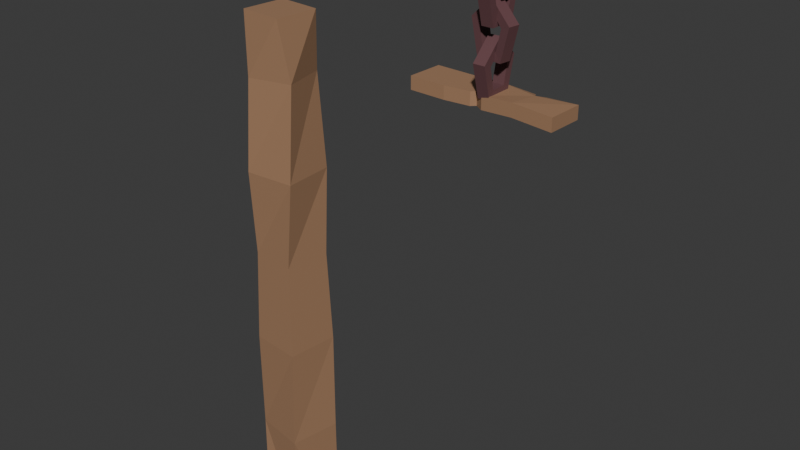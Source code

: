 # Source: zipline_pole.blend  (saved by Blender 4.5.87; exported with 4.5.12 LTS)
import bpy
from mathutils import Matrix  # noqa: F401  (used for matrix-valued properties, if any)

bpy.ops.wm.read_factory_settings(use_empty=True)
scene = bpy.context.scene
scene.name = 'Scene'

# ---- collections
col_collection = bpy.data.collections.new('Collection'); scene.collection.children.link(col_collection)
col_lanternplainstreet = bpy.data.collections.new('LanternPlainStreet'); col_collection.children.link(col_lanternplainstreet)
col_chainlink_001 = bpy.data.collections.new('ChainLink.001'); col_collection.children.link(col_chainlink_001)

# ---- materials (node trees are filled in below, after node groups)
mat_chain = bpy.data.materials.new('Chain')
mat_wood = bpy.data.materials.new('Wood')

# ---- material node trees
mat_chain.use_nodes = True; mat_chain.node_tree.nodes.clear()
_N = mat_chain.node_tree.nodes; _L = mat_chain.node_tree.links
n0 = _N.new('ShaderNodeBsdfPrincipled'); n0.name = 'Principled BSDF'; n0.location = (10, 300)
n0.inputs[0].default_value = (0.1435, 0.06469, 0.0711, 1.0)
n0.inputs[3].default_value = 1.45
n1 = _N.new('ShaderNodeOutputMaterial'); n1.name = 'Material Output'; n1.location = (300, 300)
_L.new(n0.outputs[0], n1.inputs[0])
n1.is_active_output = True
mat_wood.use_nodes = True; mat_wood.node_tree.nodes.clear()
_N = mat_wood.node_tree.nodes; _L = mat_wood.node_tree.links
n0 = _N.new('ShaderNodeBsdfPrincipled'); n0.name = 'Principled BSDF'; n0.location = (10, 300)
n0.inputs[0].default_value = (0.3771, 0.2149, 0.1222, 1.0)
n0.inputs[3].default_value = 1.45
n1 = _N.new('ShaderNodeOutputMaterial'); n1.name = 'Material Output'; n1.location = (300, 300)
_L.new(n0.outputs[0], n1.inputs[0])
n1.is_active_output = True

# ---- world
world_world = bpy.data.worlds.new('World'); scene.world = world_world
world_world.use_nodes = True; world_world.node_tree.nodes.clear()
_N = world_world.node_tree.nodes; _L = world_world.node_tree.links
n0 = _N.new('ShaderNodeOutputWorld'); n0.name = 'World Output'; n0.location = (300, 300)
n1 = _N.new('ShaderNodeBackground'); n1.name = 'Background'; n1.location = (10, 300)
n1.inputs[0].default_value = (0.05088, 0.05088, 0.05088, 1.0)
_L.new(n1.outputs[0], n0.inputs[0])
n0.is_active_output = True
world_world.color = (0.05088, 0.05088, 0.05088)
world_world.sun_shadow_jitter_overblur = 0.0

# ---- meshes
me_chainlinkmesh = bpy.data.meshes.new('ChainLinkMesh')
me_chainlinkmesh.from_pydata([(-0.1295, 0.2876, 9.776e-09), (-0.4013, -0.004356, 1.48e-09), (-0.1185, -0.2903, -8.861e-09), (0.328, -0.1751, -6.956e-09), (0.3213, 0.1821, 4.562e-09), (-0.08455, 0.1651, 0.003216), (-0.262, -0.0025, 0.003216), (-0.0774, -0.1666, 0.003216), (0.2142, -0.1005, 0.003216), (0.2098, 0.1045, 0.003216), (-0.4013, -0.004356, 0.1629), (-0.262, -0.0025, 0.1597), (-0.0774, -0.1666, 0.1597), (-0.1185, -0.2903, 0.1629), (0.3213, 0.1821, 0.1629), (0.2098, 0.1045, 0.1597), (-0.08455, 0.1651, 0.1597), (-0.1295, 0.2876, 0.1629), (0.2142, -0.1005, 0.1597), (0.328, -0.1751, 0.1629)], [], [(1, 2, 7, 6), (4, 0, 5, 9), (2, 3, 8, 7), (0, 1, 6, 5), (3, 4, 9, 8), (10, 11, 12, 13), (14, 15, 16, 17), (13, 12, 18, 19), (17, 16, 11, 10), (19, 18, 15, 14), (6, 7, 12, 11), (4, 3, 19, 14), (1, 0, 17, 10), (7, 8, 18, 12), (0, 4, 14, 17), (2, 1, 10, 13), (8, 9, 15, 18), (5, 6, 11, 16), (3, 2, 13, 19), (9, 5, 16, 15)])
_uv = me_chainlinkmesh.uv_layers.new(name='UVMap')
_uv.uv.foreach_set('vector', [0.0, 0.0, 0.0, 0.0, 0.0, 0.0, 0.0, 0.0, 0.0, 0.0, 0.0, 0.0, 0.0, 0.0, 0.0, 0.0, 0.0, 0.0, 0.0, 0.0, 0.0, 0.0, 0.0, 0.0, 0.0, 0.0, 0.0, 0.0, 0.0, 0.0, 0.0, 0.0, 0.0, 0.0, 0.0, 0.0, 0.0, 0.0, 0.0, 0.0, 0.0, 0.0, 0.0, 0.0, 0.0, 0.0, 0.0, 0.0, 0.0, 0.0, 0.0, 0.0, 0.0, 0.0, 0.0, 0.0, 0.0, 0.0, 0.0, 0.0, 0.0, 0.0, 0.0, 0.0, 0.0, 0.0, 0.0, 0.0, 0.0, 0.0, 0.0, 0.0, 0.0, 0.0, 0.0, 0.0, 0.0, 0.0, 0.0, 0.0, 0.0, 0.0, 0.0, 0.0, 0.0, 0.0, 0.0, 0.0, 0.0, 0.0, 0.0, 0.0, 0.0, 0.0, 0.0, 0.0, 0.0, 0.0, 0.0, 0.0, 0.0, 0.0, 0.0, 0.0, 0.0, 0.0, 0.0, 0.0, 0.0, 0.0, 0.0, 0.0, 0.0, 0.0, 0.0, 0.0, 0.0, 0.0, 0.0, 0.0, 0.0, 0.0, 0.0, 0.0, 0.0, 0.0, 0.0, 0.0, 0.0, 0.0, 0.0, 0.0, 0.0, 0.0, 0.0, 0.0, 0.0, 0.0, 0.0, 0.0, 0.0, 0.0, 0.0, 0.0, 0.0, 0.0, 0.0, 0.0, 0.0, 0.0, 0.0, 0.0, 0.0, 0.0, 0.0, 0.0, 0.0, 0.0, 0.0, 0.0])
me_chainlinkmesh.materials.append(mat_chain)
me_chainlinkmesh.update()
me_streetpolemesh = bpy.data.meshes.new('StreetPoleMesh')
me_streetpolemesh.from_pydata([(-1.0, -1.0, -1.0), (-1.16, -0.8095, 3.995), (-1.0, 1.0, -1.0), (-0.8095, 1.16, 3.995), (1.0, -1.0, -1.0), (0.8095, -1.16, 3.995), (1.0, 1.0, -1.0), (1.16, 0.8095, 3.995), (-1.1, -0.8891, 8.02), (-0.8891, 1.1, 8.02), (0.8891, -1.1, 8.02), (1.1, 0.8891, 8.02), (-0.9803, -0.7926, 11.66), (-0.7926, 0.9803, 11.66), (0.7926, -0.9803, 11.66), (0.9803, 0.7926, 11.66), (-0.9165, -1.038, 15.01), (-1.038, 0.9165, 15.01), (1.038, -0.9165, 15.01), (0.9165, 1.038, 15.01), (-0.6285, -1.015, 18.57), (-1.015, 0.6285, 18.57), (1.015, -0.6285, 18.57), (0.6285, 1.015, 18.57), (-0.9152, -0.7662, 20.84), (-0.7662, 0.9152, 20.84), (0.7662, -0.9152, 20.84), (0.9152, 0.7662, 20.84)], [], [(0, 1, 3, 2), (2, 3, 7, 6), (6, 7, 5, 4), (4, 5, 1, 0), (2, 6, 4, 0), (7, 3, 9, 11), (10, 11, 15, 14), (5, 7, 11, 10), (3, 1, 8, 9), (1, 5, 10, 8), (13, 12, 16, 17), (9, 8, 12, 13), (8, 10, 14, 12), (11, 9, 13, 15), (16, 18, 22, 20), (12, 14, 18, 16), (15, 13, 17, 19), (14, 15, 19, 18), (22, 23, 27, 26), (19, 17, 21, 23), (18, 19, 23, 22), (17, 16, 20, 21), (27, 25, 24, 26), (21, 20, 24, 25), (20, 22, 26, 24), (23, 21, 25, 27)])
_uv = me_streetpolemesh.uv_layers.new(name='UVMap')
_uv.uv.foreach_set('vector', [0.375, 0.0, 0.625, 0.0, 0.625, 0.25, 0.375, 0.25, 0.375, 0.25, 0.625, 0.25, 0.625, 0.5, 0.375, 0.5, 0.375, 0.5, 0.625, 0.5, 0.625, 0.75, 0.375, 0.75, 0.375, 0.75, 0.625, 0.75, 0.625, 1.0, 0.375, 1.0, 0.125, 0.5, 0.375, 0.5, 0.375, 0.75, 0.125, 0.75, 0.625, 0.5, 0.625, 0.25, 0.625, 0.25, 0.625, 0.5, 0.625, 0.75, 0.625, 0.5, 0.625, 0.5, 0.625, 0.75, 0.625, 0.75, 0.625, 0.5, 0.625, 0.5, 0.625, 0.75, 0.625, 0.25, 0.625, 0.0, 0.625, 0.0, 0.625, 0.25, 0.625, 1.0, 0.625, 0.75, 0.625, 0.75, 0.625, 1.0, 0.625, 0.25, 0.625, 0.0, 0.625, 0.0, 0.625, 0.25, 0.625, 0.25, 0.625, 0.0, 0.625, 0.0, 0.625, 0.25, 0.625, 1.0, 0.625, 0.75, 0.625, 0.75, 0.625, 1.0, 0.625, 0.5, 0.625, 0.25, 0.625, 0.25, 0.625, 0.5, 0.625, 1.0, 0.625, 0.75, 0.625, 0.75, 0.625, 1.0, 0.625, 1.0, 0.625, 0.75, 0.625, 0.75, 0.625, 1.0, 0.625, 0.5, 0.625, 0.25, 0.625, 0.25, 0.625, 0.5, 0.625, 0.75, 0.625, 0.5, 0.625, 0.5, 0.625, 0.75, 0.625, 0.75, 0.625, 0.5, 0.625, 0.5, 0.625, 0.75, 0.625, 0.5, 0.625, 0.25, 0.625, 0.25, 0.625, 0.5, 0.625, 0.75, 0.625, 0.5, 0.625, 0.5, 0.625, 0.75, 0.625, 0.25, 0.625, 0.0, 0.625, 0.0, 0.625, 0.25, 0.625, 0.5, 0.875, 0.5, 0.875, 0.75, 0.625, 0.75, 0.625, 0.25, 0.625, 0.0, 0.625, 0.0, 0.625, 0.25, 0.625, 1.0, 0.625, 0.75, 0.625, 0.75, 0.625, 1.0, 0.625, 0.5, 0.625, 0.25, 0.625, 0.25, 0.625, 0.5])
me_streetpolemesh.materials.append(mat_wood)
me_streetpolemesh.update()
me_streetpoletopmesh = bpy.data.meshes.new('StreetPoleTopMesh')
me_streetpoletopmesh.from_pydata([(-1.0, -1.0, -1.0), (-1.0, -1.0, -0.2986), (-1.0, 6.968, -1.0), (-1.0, 6.968, -0.2986), (1.0, -1.0, -1.0), (1.0, -1.0, -0.2986), (1.0, 6.968, -1.0), (1.0, 6.968, -0.2986), (-1.087, 2.744, -1.0), (-1.0, 0.9919, -1.0), (-1.0, 0.9919, -0.2986), (-1.087, 2.744, -0.2986), (1.0, 0.9919, -1.0), (0.8862, 3.071, -1.0), (0.9316, 4.778, -0.9017), (0.9316, 4.778, -0.2003), (0.8862, 3.071, -0.2986), (1.0, 0.9919, -0.2986), (0.5937, 2.599, -1.0), (0.5937, 2.599, -0.2986), (0.826, 2.392, -0.2986), (0.826, 2.392, -1.0), (-1.013, 4.676, -0.9183), (-1.002, 5.276, -0.9183), (-0.6117, 4.936, -0.9802), (-1.002, 5.276, -0.3803), (-1.013, 4.676, -0.3803), (-0.6117, 4.936, -0.2789)], [], [(7, 3, 25, 27, 15), (2, 3, 7, 6), (12, 17, 5, 4), (4, 5, 1, 0), (9, 12, 4, 0), (17, 10, 1, 5), (15, 27, 26, 11, 16), (16, 11, 10, 17, 20, 19), (8, 11, 26, 22), (23, 25, 3, 2), (8, 13, 18, 21, 12, 9), (6, 7, 15, 14), (14, 15, 16, 13), (21, 20, 17, 12), (0, 1, 10, 9), (9, 10, 11, 8), (22, 24, 14, 13, 8), (13, 16, 19, 18), (18, 19, 20, 21), (24, 22, 26, 27), (24, 27, 25, 23), (2, 6, 14, 24, 23)])
_uv = me_streetpoletopmesh.uv_layers.new(name='UVMap')
_uv.uv.foreach_set('vector', [0.625, 0.5, 0.875, 0.5, 0.875, 0.5502, 0.8247, 0.5625, 0.625, 0.5625, 0.375, 0.25, 0.625, 0.25, 0.625, 0.5, 0.375, 0.5, 0.375, 0.6875, 0.625, 0.6875, 0.625, 0.75, 0.375, 0.75, 0.375, 0.75, 0.625, 0.75, 0.625, 1.0, 0.375, 1.0, 0.125, 0.6875, 0.375, 0.6875, 0.375, 0.75, 0.125, 0.75, 0.625, 0.6875, 0.875, 0.6875, 0.875, 0.75, 0.625, 0.75, 0.625, 0.5625, 0.8247, 0.5625, 0.875, 0.5734, 0.875, 0.625, 0.625, 0.625, 0.625, 0.625, 0.875, 0.625, 0.875, 0.6875, 0.625, 0.6875, 0.625, 0.6719, 0.625, 0.6562, 0.375, 0.125, 0.625, 0.125, 0.625, 0.1766, 0.375, 0.1766, 0.375, 0.1998, 0.625, 0.1998, 0.625, 0.25, 0.375, 0.25, 0.125, 0.625, 0.375, 0.625, 0.375, 0.6562, 0.375, 0.6719, 0.375, 0.6875, 0.125, 0.6875, 0.375, 0.5, 0.625, 0.5, 0.625, 0.5625, 0.375, 0.5625, 0.375, 0.5625, 0.625, 0.5625, 0.625, 0.625, 0.375, 0.625, 0.375, 0.6719, 0.625, 0.6719, 0.625, 0.6875, 0.375, 0.6875, 0.375, 0.0, 0.625, 0.0, 0.625, 0.0625, 0.375, 0.0625, 0.375, 0.0625, 0.625, 0.0625, 0.625, 0.125, 0.375, 0.125, 0.125, 0.5734, 0.1753, 0.5625, 0.375, 0.5625, 0.375, 0.625, 0.125, 0.625, 0.375, 0.625, 0.625, 0.625, 0.625, 0.6562, 0.375, 0.6562, 0.375, 0.6562, 0.625, 0.6562, 0.625, 0.6719, 0.375, 0.6719, 0.1753, 0.5625, 0.375, 0.1766, 0.875, 0.5734, 0.8247, 0.5625, 0.1753, 0.5625, 0.8247, 0.5625, 0.625, 0.1998, 0.125, 0.5502, 0.125, 0.5, 0.375, 0.5, 0.375, 0.5625, 0.1753, 0.5625, 0.125, 0.5502])
me_streetpoletopmesh.materials.append(mat_wood)
me_streetpoletopmesh.update()
me_chainlinkmesh_002 = bpy.data.meshes.new('ChainLinkMesh.002')
me_chainlinkmesh_002.from_pydata([(-0.1295, 0.2876, 9.776e-09), (-0.4013, -0.004356, 1.48e-09), (-0.1185, -0.2903, -8.861e-09), (0.328, -0.1751, -6.956e-09), (0.3213, 0.1821, 4.562e-09), (-0.08455, 0.1651, 0.003216), (-0.262, -0.0025, 0.003216), (-0.0774, -0.1666, 0.003216), (0.2142, -0.1005, 0.003216), (0.2098, 0.1045, 0.003216), (-0.4013, -0.004356, 0.1629), (-0.262, -0.0025, 0.1597), (-0.0774, -0.1666, 0.1597), (-0.1185, -0.2903, 0.1629), (0.3213, 0.1821, 0.1629), (0.2098, 0.1045, 0.1597), (-0.08455, 0.1651, 0.1597), (-0.1295, 0.2876, 0.1629), (0.2142, -0.1005, 0.1597), (0.328, -0.1751, 0.1629)], [], [(1, 2, 7, 6), (4, 0, 5, 9), (2, 3, 8, 7), (0, 1, 6, 5), (3, 4, 9, 8), (10, 11, 12, 13), (14, 15, 16, 17), (13, 12, 18, 19), (17, 16, 11, 10), (19, 18, 15, 14), (6, 7, 12, 11), (4, 3, 19, 14), (1, 0, 17, 10), (7, 8, 18, 12), (0, 4, 14, 17), (2, 1, 10, 13), (8, 9, 15, 18), (5, 6, 11, 16), (3, 2, 13, 19), (9, 5, 16, 15)])
_uv = me_chainlinkmesh_002.uv_layers.new(name='UVMap')
_uv.uv.foreach_set('vector', [0.0, 0.0, 0.0, 0.0, 0.0, 0.0, 0.0, 0.0, 0.0, 0.0, 0.0, 0.0, 0.0, 0.0, 0.0, 0.0, 0.0, 0.0, 0.0, 0.0, 0.0, 0.0, 0.0, 0.0, 0.0, 0.0, 0.0, 0.0, 0.0, 0.0, 0.0, 0.0, 0.0, 0.0, 0.0, 0.0, 0.0, 0.0, 0.0, 0.0, 0.0, 0.0, 0.0, 0.0, 0.0, 0.0, 0.0, 0.0, 0.0, 0.0, 0.0, 0.0, 0.0, 0.0, 0.0, 0.0, 0.0, 0.0, 0.0, 0.0, 0.0, 0.0, 0.0, 0.0, 0.0, 0.0, 0.0, 0.0, 0.0, 0.0, 0.0, 0.0, 0.0, 0.0, 0.0, 0.0, 0.0, 0.0, 0.0, 0.0, 0.0, 0.0, 0.0, 0.0, 0.0, 0.0, 0.0, 0.0, 0.0, 0.0, 0.0, 0.0, 0.0, 0.0, 0.0, 0.0, 0.0, 0.0, 0.0, 0.0, 0.0, 0.0, 0.0, 0.0, 0.0, 0.0, 0.0, 0.0, 0.0, 0.0, 0.0, 0.0, 0.0, 0.0, 0.0, 0.0, 0.0, 0.0, 0.0, 0.0, 0.0, 0.0, 0.0, 0.0, 0.0, 0.0, 0.0, 0.0, 0.0, 0.0, 0.0, 0.0, 0.0, 0.0, 0.0, 0.0, 0.0, 0.0, 0.0, 0.0, 0.0, 0.0, 0.0, 0.0, 0.0, 0.0, 0.0, 0.0, 0.0, 0.0, 0.0, 0.0, 0.0, 0.0, 0.0, 0.0, 0.0, 0.0, 0.0, 0.0])
me_chainlinkmesh_002.materials.append(mat_chain)
me_chainlinkmesh_002.update()

# ---- objects
ob_chainlink_005 = bpy.data.objects.new('ChainLink.005', me_chainlinkmesh)
ob_chainlink_006 = bpy.data.objects.new('ChainLink.006', me_chainlinkmesh)
ob_chainlink_007 = bpy.data.objects.new('ChainLink.007', me_chainlinkmesh)
ob_streetpole_002 = bpy.data.objects.new('StreetPole.002', me_streetpolemesh)
ob_streetpoletop_001 = bpy.data.objects.new('StreetPoleTop.001', me_streetpoletopmesh)
ob_chainlink_001 = bpy.data.objects.new('ChainLink.001', me_chainlinkmesh_002)

# ---- transforms, parenting, visibility, modifiers, constraints
ob_chainlink_005.location = (-0.006696, 1.175, 1.746)
ob_chainlink_005.rotation_euler = (-0.0, 1.571, 0.0)
ob_chainlink_005.scale = (0.3526, 0.3526, 0.3526)
ob_chainlink_006.location = (0.01354, 1.143, 1.601)
ob_chainlink_006.rotation_euler = (-1.431, 1.571, 0.0)
ob_chainlink_006.scale = (0.3526, 0.3526, 0.3526)
ob_chainlink_007.location = (-0.01221, 1.175, 1.443)
ob_chainlink_007.rotation_euler = (-0.0, 1.571, 0.0)
ob_chainlink_007.scale = (0.3526, 0.3526, 0.3526)
ob_streetpole_002.location = (0.00442, 0.01817, -0.01904)
ob_streetpole_002.scale = (0.09422, 0.09422, 0.09422)
ob_streetpoletop_001.location = (-0.2681, 1.201, 1.372)
ob_streetpoletop_001.rotation_euler = (0.0, -0.0, -1.605)
ob_streetpoletop_001.scale = (0.09049, 0.09049, 0.09049)
ob_chainlink_001.location = (0.01354, 1.143, 1.883)
ob_chainlink_001.rotation_euler = (-1.431, 1.571, 0.0)
ob_chainlink_001.scale = (0.3526, 0.3526, 0.3526)

# ---- collection membership
col_lanternplainstreet.objects.link(ob_chainlink_005)
col_lanternplainstreet.objects.link(ob_chainlink_006)
col_lanternplainstreet.objects.link(ob_chainlink_007)
col_lanternplainstreet.objects.link(ob_streetpole_002)
col_lanternplainstreet.objects.link(ob_streetpoletop_001)
col_lanternplainstreet.objects.link(ob_chainlink_001)

# ---- scene / render settings (as saved in the file)
scene.frame_start = 1; scene.frame_end = 250; scene.frame_set(1)
scene.render.engine = 'BLENDER_EEVEE_NEXT'
bpy.context.view_layer.update()

# ---- added for rendering (the .blend has no active camera and no usable light): camera, sun
cam_auto = bpy.data.cameras.new('AutoCamera')
cam_auto.lens = 50.0
cam_auto.sensor_width = 36.0
cam_auto.clip_end = 1000.0
ob_auto_camera = bpy.data.objects.new('AutoCamera', cam_auto)
scene.collection.objects.link(ob_auto_camera)
ob_auto_camera.location = (2.45669, -2.34035, 2.91952)
ob_auto_camera.rotation_euler = (1.09748, -7.21219e-08, 0.694738)
scene.camera = ob_auto_camera
light_auto_sun = bpy.data.lights.new('AutoSun', 'SUN')
light_auto_sun.energy = 3.0
light_auto_sun.angle = 0.0523599
ob_auto_sun = bpy.data.objects.new('AutoSun', light_auto_sun)
scene.collection.objects.link(ob_auto_sun)
ob_auto_sun.rotation_euler = (0.872665, 0.174533, 0.523599)
bpy.context.view_layer.update()
